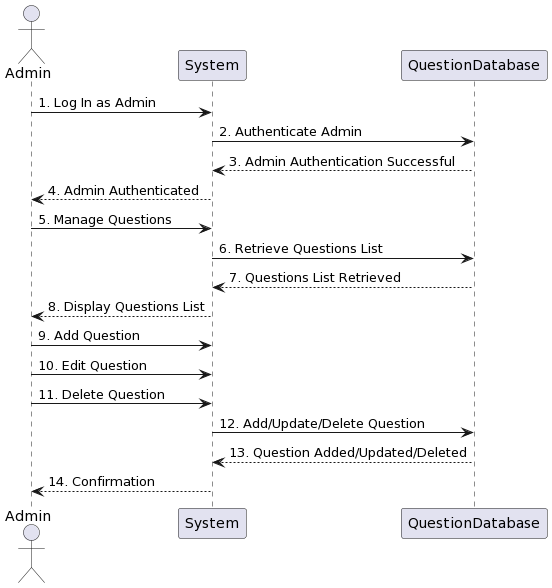

The diagram above was rendered by PlantUML. Its source (embedded in the PNG):
@startuml
actor Admin
participant "System" as Sys
participant QuestionDatabase as DB

Admin -> Sys: 1. Log In as Admin
Sys -> DB: 2. Authenticate Admin
DB --> Sys: 3. Admin Authentication Successful
Sys --> Admin: 4. Admin Authenticated
Admin -> Sys: 5. Manage Questions
Sys -> DB: 6. Retrieve Questions List
DB --> Sys: 7. Questions List Retrieved
Sys --> Admin: 8. Display Questions List
Admin -> Sys: 9. Add Question
Admin -> Sys: 10. Edit Question
Admin -> Sys: 11. Delete Question
Sys -> DB: 12. Add/Update/Delete Question
DB --> Sys: 13. Question Added/Updated/Deleted
Sys --> Admin: 14. Confirmation
@enduml